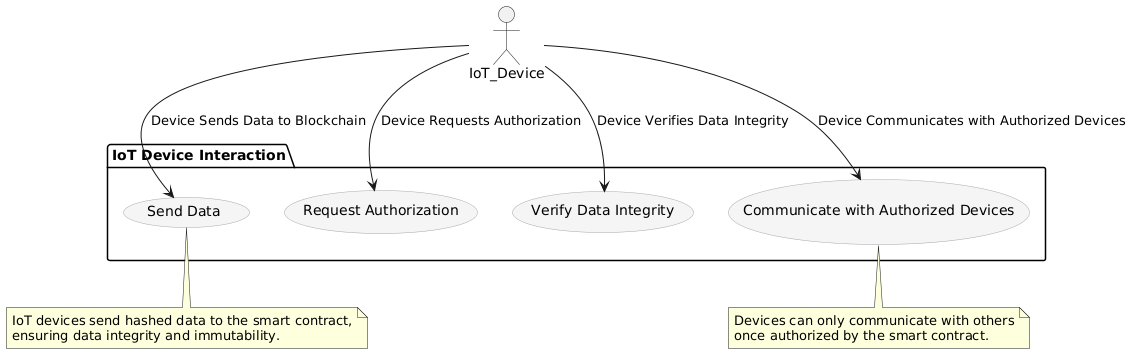

The diagram above was rendered by PlantUML. Its source (embedded in the PNG):
@startuml
' Set padding and layout for a wider diagram
skinparam diagramPadding 20
skinparam nodePadding 10
skinparam usecase {
  BackgroundColor #f5f5f5
  BorderColor #A9A9A9
}

' Define the actor (IoT Device)
actor IoT_Device

' IoT Device Interaction (Right)
package "IoT Device Interaction" {
  usecase "Send Data" as UC6
  usecase "Request Authorization" as UC7
  usecase "Verify Data Integrity" as UC8
  usecase "Communicate with Authorized Devices" as UC9
}

' Interactions between IoT Devices and the system (smart contract)
IoT_Device --> UC6 : "Device Sends Data to Blockchain"
IoT_Device --> UC7 : "Device Requests Authorization"
IoT_Device --> UC8 : "Device Verifies Data Integrity"
IoT_Device --> UC9 : "Device Communicates with Authorized Devices"

' Connecting the IoT Device actions with the smart contract (Blockchain system)
note bottom of UC6
  IoT devices send hashed data to the smart contract,
  ensuring data integrity and immutability.
end note

note bottom of UC9
  Devices can only communicate with others
  once authorized by the smart contract.
end note

' This makes the diagram more horizontal with better spacing
skinparam layout top_down
skinparam rankdir LR  ' Left to right layout to ensure more width than height
@enduml